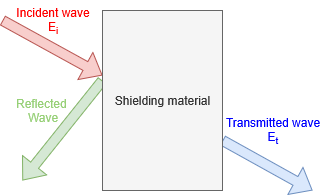

The diagram above was exported from draw.io. Its source (the exported page's mxGraphModel, read from the mxfile embedded in the PNG):
<mxGraphModel dx="927" dy="652" grid="1" gridSize="10" guides="1" tooltips="1" connect="1" arrows="1" fold="1" page="1" pageScale="1" pageWidth="827" pageHeight="1169" math="0" shadow="0">
  <root>
    <mxCell id="0" />
    <mxCell id="1" parent="0" />
    <mxCell id="KoNqwMYxKbDYe9QJGXYu-3" value="" style="shape=flexArrow;endArrow=classic;html=1;rounded=0;entryX=0;entryY=0.25;entryDx=0;entryDy=0;fillColor=#f8cecc;strokeColor=#b85450;" edge="1" parent="1">
      <mxGeometry width="50" height="50" relative="1" as="geometry">
        <mxPoint x="240" y="400" as="sourcePoint" />
        <mxPoint x="340" y="455" as="targetPoint" />
      </mxGeometry>
    </mxCell>
    <mxCell id="KoNqwMYxKbDYe9QJGXYu-4" value="" style="shape=flexArrow;endArrow=classic;html=1;rounded=0;fillColor=#dae8fc;strokeColor=#6c8ebf;" edge="1" parent="1">
      <mxGeometry width="50" height="50" relative="1" as="geometry">
        <mxPoint x="460" y="520" as="sourcePoint" />
        <mxPoint x="550" y="570" as="targetPoint" />
      </mxGeometry>
    </mxCell>
    <mxCell id="KoNqwMYxKbDYe9QJGXYu-5" value="" style="shape=flexArrow;endArrow=classic;html=1;rounded=0;fillColor=#d5e8d4;strokeColor=#82b366;" edge="1" parent="1">
      <mxGeometry width="50" height="50" relative="1" as="geometry">
        <mxPoint x="340" y="460" as="sourcePoint" />
        <mxPoint x="260" y="560" as="targetPoint" />
      </mxGeometry>
    </mxCell>
    <mxCell id="KoNqwMYxKbDYe9QJGXYu-1" value="Shielding material" style="rounded=0;whiteSpace=wrap;html=1;fillColor=#f5f5f5;fontColor=#333333;strokeColor=#666666;" vertex="1" parent="1">
      <mxGeometry x="340" y="390" width="120" height="180" as="geometry" />
    </mxCell>
    <mxCell id="KoNqwMYxKbDYe9QJGXYu-6" value="&lt;span style=&quot;color: rgb(255, 0, 0);&quot;&gt;Incident wave&lt;br&gt;E&lt;sub&gt;i&lt;/sub&gt;&lt;/span&gt;" style="text;html=1;align=center;verticalAlign=middle;resizable=0;points=[];autosize=1;strokeColor=none;fillColor=none;" vertex="1" parent="1">
      <mxGeometry x="240" y="380" width="100" height="40" as="geometry" />
    </mxCell>
    <mxCell id="KoNqwMYxKbDYe9QJGXYu-7" value="&lt;div&gt;&lt;span style=&quot;color: rgb(0, 0, 255);&quot;&gt;Transmitted wave&lt;/span&gt;&lt;/div&gt;&lt;div&gt;&lt;span style=&quot;color: rgb(0, 0, 255);&quot;&gt;E&lt;sub&gt;t&lt;/sub&gt;&lt;/span&gt;&lt;/div&gt;" style="text;html=1;align=center;verticalAlign=middle;resizable=0;points=[];autosize=1;strokeColor=none;fillColor=none;rotation=0;" vertex="1" parent="1">
      <mxGeometry x="450" y="490" width="120" height="40" as="geometry" />
    </mxCell>
    <mxCell id="KoNqwMYxKbDYe9QJGXYu-8" value="&lt;span style=&quot;color: rgb(151, 208, 119);&quot;&gt;Reflected&amp;nbsp;&lt;br&gt;Wave&lt;/span&gt;" style="text;html=1;align=center;verticalAlign=middle;resizable=0;points=[];autosize=1;strokeColor=none;fillColor=none;rotation=0;" vertex="1" parent="1">
      <mxGeometry x="240" y="470" width="80" height="40" as="geometry" />
    </mxCell>
  </root>
</mxGraphModel>